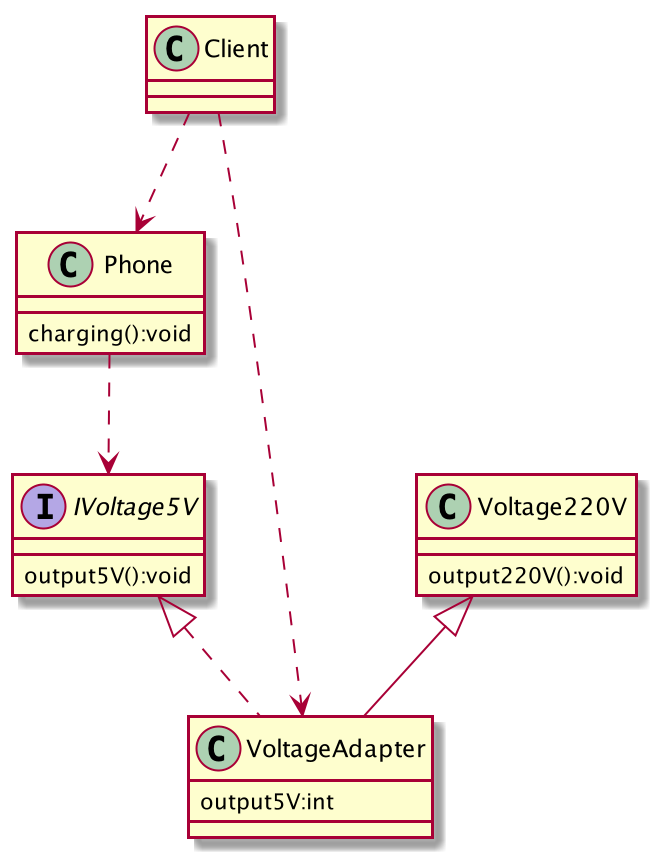

The diagram above was rendered by PlantUML. Its source (embedded in the PNG):
@startuml
interface IVoltage5V
Client ..> Phone
Client ..> VoltageAdapter
Phone ..> IVoltage5V
Voltage220V  <|-- VoltageAdapter
IVoltage5V <|.. VoltageAdapter

Phone : charging():void
IVoltage5V : output5V():void
Voltage220V : output220V():void
VoltageAdapter : output5V:int
@enduml